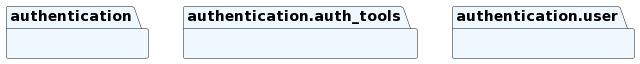

The diagram above was rendered by PlantUML. Its source (embedded in the PNG):
@startuml
set namespaceSeparator none
package "authentication" as authentication #aliceblue {
}
package "authentication.auth_tools" as authentication.auth_tools #aliceblue {
}
package "authentication.user" as authentication.user #aliceblue {
}
@enduml